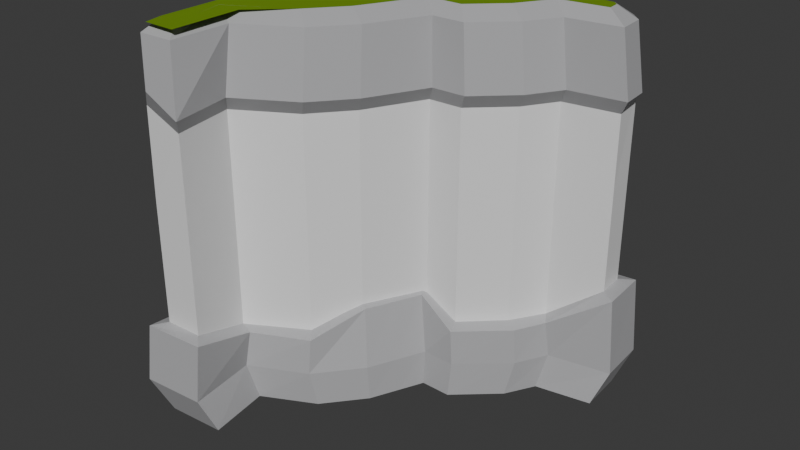 # Source: CliffCorner2.blend  (saved by Blender 4.0.36; exported with 4.5.12 LTS)
import bpy
from mathutils import Matrix  # noqa: F401  (used for matrix-valued properties, if any)

bpy.ops.wm.read_factory_settings(use_empty=True)
scene = bpy.context.scene
scene.name = 'Scene'

# ---- collections
col_collection = bpy.data.collections.new('Collection'); scene.collection.children.link(col_collection)

# ---- materials (node trees are filled in below, after node groups)
mat_material_004 = bpy.data.materials.new('Material.004')
mat_material_004.use_transparent_shadow = False
mat_material_001 = bpy.data.materials.new('Material.001')
mat_material_001.use_transparent_shadow = False
mat_material_002 = bpy.data.materials.new('Material.002')
mat_material_002.use_transparent_shadow = False
mat_material_005 = bpy.data.materials.new('Material.005')
mat_material_005.use_transparent_shadow = False

# ---- material node trees
mat_material_004.use_nodes = True; mat_material_004.node_tree.nodes.clear()
_N = mat_material_004.node_tree.nodes; _L = mat_material_004.node_tree.links
n0 = _N.new('ShaderNodeBsdfPrincipled'); n0.name = 'Principled BSDF'; n0.location = (10, 300)
n0.distribution = 'GGX'
n0.subsurface_method = 'RANDOM_WALK_SKIN'
n0.inputs[3].default_value = 1.45
n0.inputs[27].default_value = (0.0, 0.0, 0.0, 1.0)
n0.inputs[28].default_value = 1.0
n1 = _N.new('ShaderNodeOutputMaterial'); n1.name = 'Material Output'; n1.location = (300, 300)
_L.new(n0.outputs[0], n1.inputs[0])
n1.is_active_output = True
mat_material_001.use_nodes = True; mat_material_001.node_tree.nodes.clear()
_N = mat_material_001.node_tree.nodes; _L = mat_material_001.node_tree.links
n0 = _N.new('ShaderNodeBsdfPrincipled'); n0.name = 'Principled BSDF'; n0.location = (10, 300)
n0.distribution = 'GGX'
n0.subsurface_method = 'RANDOM_WALK_SKIN'
n0.inputs[0].default_value = (0.1651, 0.305, 0.002428, 1.0)
n0.inputs[3].default_value = 1.45
n0.inputs[27].default_value = (0.0, 0.0, 0.0, 1.0)
n0.inputs[28].default_value = 1.0
n1 = _N.new('ShaderNodeOutputMaterial'); n1.name = 'Material Output'; n1.location = (300, 300)
_L.new(n0.outputs[0], n1.inputs[0])
n1.is_active_output = True
mat_material_002.use_nodes = True; mat_material_002.node_tree.nodes.clear()
_N = mat_material_002.node_tree.nodes; _L = mat_material_002.node_tree.links
n0 = _N.new('ShaderNodeBsdfPrincipled'); n0.name = 'Principled BSDF'; n0.location = (10, 300)
n0.distribution = 'GGX'
n0.subsurface_method = 'RANDOM_WALK_SKIN'
n0.inputs[0].default_value = (0.4607, 0.4607, 0.4721, 1.0)
n0.inputs[3].default_value = 1.45
n0.inputs[27].default_value = (0.0, 0.0, 0.0, 1.0)
n0.inputs[28].default_value = 1.0
n1 = _N.new('ShaderNodeOutputMaterial'); n1.name = 'Material Output'; n1.location = (300, 300)
_L.new(n0.outputs[0], n1.inputs[0])
n1.is_active_output = True
mat_material_005.use_nodes = True; mat_material_005.node_tree.nodes.clear()
_N = mat_material_005.node_tree.nodes; _L = mat_material_005.node_tree.links
n0 = _N.new('ShaderNodeBsdfPrincipled'); n0.name = 'Principled BSDF'; n0.location = (10, 300)
n0.distribution = 'GGX'
n0.subsurface_method = 'RANDOM_WALK_SKIN'
n0.inputs[0].default_value = (0.4607, 0.4607, 0.4721, 1.0)
n0.inputs[3].default_value = 1.45
n0.inputs[27].default_value = (0.0, 0.0, 0.0, 1.0)
n0.inputs[28].default_value = 1.0
n1 = _N.new('ShaderNodeOutputMaterial'); n1.name = 'Material Output'; n1.location = (300, 300)
_L.new(n0.outputs[0], n1.inputs[0])
n1.is_active_output = True

# ---- world
world_world = bpy.data.worlds.new('World'); scene.world = world_world
world_world.use_nodes = True; world_world.node_tree.nodes.clear()
_N = world_world.node_tree.nodes; _L = world_world.node_tree.links
n0 = _N.new('ShaderNodeOutputWorld'); n0.name = 'World Output'; n0.location = (300, 300)
n1 = _N.new('ShaderNodeBackground'); n1.name = 'Background'; n1.location = (10, 300)
n1.inputs[0].default_value = (0.05088, 0.05088, 0.05088, 1.0)
_L.new(n1.outputs[0], n0.inputs[0])
n0.is_active_output = True
world_world.color = (0.05088, 0.05088, 0.05088)
world_world.use_sun_shadow = False
world_world.sun_shadow_jitter_overblur = 0.0

# ---- meshes
me_plane_008 = bpy.data.meshes.new('Plane.008')
me_plane_008.from_pydata([(7.122, 5.798, 3.413), (7.122, 5.798, 7.27), (7.122, 5.798, 11.13), (7.122, 5.798, 14.98), (4.155, 5.402, 14.98), (4.155, 5.402, 11.13), (4.155, 5.402, 7.27), (4.155, 5.402, 3.413), (-7.075, -5.236, 3.413), (-7.075, -5.236, 7.27), (-7.075, -5.236, 11.13), (-7.075, -5.236, 14.98), (-6.485, -8.598, 14.98), (-6.485, -8.598, 11.13), (-6.485, -8.598, 7.27), (-6.485, -8.598, 3.413), (-8.5, -8.677, 3.413), (-8.5, -8.677, 7.27), (-8.5, -8.677, 11.13), (-8.55, -8.573, 15.81), (-8.511, 7.682, 15.81), (-8.461, 7.578, 11.13), (-8.461, 7.578, 7.27), (-8.461, 7.578, 3.413), (-0.7486, 1.724, 3.413), (-0.7486, 1.724, 7.27), (-0.7486, 1.724, 11.13), (-0.7486, 1.724, 14.98), (-2.331, -1.44, 14.98), (-2.331, -1.44, 11.13), (-2.331, -1.44, 7.27), (-2.331, -1.44, 3.413), (3.048, 3.623, 14.98), (3.048, 3.623, 11.13), (3.048, 3.623, 7.27), (3.048, 3.623, 3.413), (6.953, 7.405, 15.81), (7.003, 7.301, 11.13), (7.003, 7.301, 7.27), (7.003, 7.301, 3.413), (-3.992, -3.457, 14.98), (-3.992, -3.457, 11.13), (-3.992, -3.457, 7.27), (-3.992, -3.457, 3.413), (1.071, 1.764, 14.98), (1.071, 1.764, 11.13), (1.071, 1.764, 7.27), (1.071, 1.764, 3.413), (5.734, 6.796, 19.7), (-8.161, 7.045, 19.7), (-8.196, -7.601, 19.7), (2.341, 3.67, 19.71), (0.6801, 2.109, 19.71), (3.506, 5.542, 19.71), (6.051, 5.882, 19.71), (6.0, 6.526, 19.71), (-1.188, 2.068, 19.71), (-2.829, -1.214, 19.71), (-4.301, -3.001, 19.71), (-6.248, -4.855, 19.71), (-6.224, -8.65, 19.72), (-7.964, -8.612, 19.71), (5.734, 6.796, 19.7), (-8.161, 7.045, 19.7), (-8.196, -7.601, 19.7), (7.122, 5.798, 14.98), (4.155, 5.402, 14.98), (-7.075, -5.236, 14.98), (-6.485, -8.598, 14.98), (-8.55, -8.573, 15.81), (-8.511, 7.682, 15.81), (-0.7486, 1.724, 14.98), (-2.331, -1.44, 14.98), (3.048, 3.623, 14.98), (6.953, 7.405, 15.81), (-3.992, -3.457, 14.98), (1.071, 1.764, 14.98), (2.341, 3.67, 19.71), (0.6801, 2.109, 19.71), (3.506, 5.542, 19.71), (6.051, 5.882, 19.71), (6.0, 6.526, 19.71), (-1.188, 2.068, 19.71), (-2.829, -1.214, 19.71), (-4.301, -3.001, 19.71), (-7.513, -4.855, 19.71), (-6.997, -7.798, 19.71), (-7.964, -7.836, 19.71), (7.666, 5.301, 15.82), (-6.531, -5.733, 15.82), (-7.867, -9.061, 16.73), (-0.2048, 1.228, 15.82), (4.699, 4.906, 15.82), (-5.941, -9.095, 15.82), (-1.787, -1.936, 15.82), (3.592, 3.126, 15.82), (7.547, 6.804, 15.82), (-3.448, -3.953, 15.82), (1.615, 1.267, 15.82), (-8.18, 7.356, 19.22), (6.572, 7.092, 19.22), (-8.217, -8.151, 19.22), (-8.193, -8.752, 19.24), (3.393, 2.981, 19.24), (1.507, 1.208, 19.24), (4.45, 4.679, 19.24), (7.28, 5.056, 19.24), (7.166, 6.49, 19.24), (-0.2286, 1.17, 19.24), (-1.738, -1.848, 19.24), (-3.322, -3.772, 19.24), (-6.264, -5.47, 19.24), (-6.361, -8.677, 19.24), (-8.167, -8.256, 0.0), (-8.13, 7.251, 0.0), (6.623, 6.987, 0.0), (6.736, 5.553, 0.0), (3.906, 5.176, 0.0), (2.85, 3.478, 0.0), (0.9631, 1.705, 0.0), (-0.7724, 1.667, 0.0), (-2.282, -1.351, 0.0), (-3.866, -3.275, 0.0), (-6.807, -4.973, 1.043e-06), (-6.245, -8.18, 1.043e-06), (7.122, 5.798, 3.413), (4.155, 5.402, 3.413), (-7.075, -5.236, 3.413), (-6.485, -8.598, 3.413), (-8.5, -8.677, 3.413), (-8.461, 7.578, 3.413), (-0.7486, 1.724, 3.413), (-2.331, -1.44, 3.413), (3.048, 3.623, 3.413), (7.003, 7.301, 3.413), (-3.992, -3.457, 3.413), (1.071, 1.764, 3.413), (-8.167, -8.256, 0.0), (-8.13, 7.251, 0.0), (6.623, 6.987, 0.0), (6.736, 5.553, 0.0), (3.906, 5.176, 0.0), (2.85, 3.478, 0.0), (0.9631, 1.705, 0.0), (-0.7724, 1.667, 0.0), (-2.282, -1.351, 0.0), (-3.866, -3.275, 0.0), (-6.807, -4.973, 1.043e-06), (-6.245, -8.18, 1.043e-06), (7.122, 5.798, 3.413), (4.155, 5.402, 3.413), (-7.075, -5.236, 3.413), (-6.485, -8.598, 3.413), (-8.5, -8.677, 3.413), (-8.461, 7.578, 3.413), (-0.7486, 1.724, 3.413), (-2.331, -1.44, 3.413), (3.048, 3.623, 3.413), (7.003, 7.301, 3.413), (-3.992, -3.457, 3.413), (1.071, 1.764, 3.413), (4.155, 5.402, 3.413), (-6.485, -8.598, 4.598), (-8.461, 7.578, 3.413), (-2.745, -1.188, 4.629), (3.048, 3.623, 3.413), (7.003, 7.301, 5.666), (-3.992, -3.457, 3.413), (1.071, 1.764, 3.413), (7.122, 5.798, 5.666), (-7.075, -5.236, 3.413), (-8.5, -8.677, 4.598), (-1.163, 1.976, 4.629), (-8.7, -8.8, -0.5937), (-8.665, 7.799, -0.5884), (7.139, 7.544, -0.5965), (7.323, 5.024, -0.5583), (4.342, 4.537, -0.5791), (3.4, 3.022, -0.6455), (1.245, 0.9995, -0.5963), (-0.3497, 1.006, -0.5661), (-1.68, -1.74, -0.6437), (-3.394, -3.825, -0.6357), (-6.093, -5.339, -0.5423), (-5.589, -8.643, -0.5415), (4.667, 4.565, 3.43), (-5.762, -9.261, 4.57), (-9.142, 8.272, 3.291), (-1.924, -1.725, 4.627), (3.811, 3.005, 3.396), (7.674, 8.004, 5.538), (-3.363, -4.21, 3.398), (1.449, 0.8585, 3.417), (7.915, 5.222, 5.622), (-6.172, -5.62, 3.451), (-9.169, -9.38, 4.458), (-0.6423, 1.144, 4.638), (4.807, 4.802, 1.427), (-5.945, -9.46, 1.424), (-9.356, 8.483, 1.349), (-1.635, -1.967, 1.383), (3.857, 3.178, 1.374), (7.871, 8.207, 1.341), (-3.52, -4.248, 1.38), (1.472, 0.9766, 1.411), (8.096, 5.406, 1.406), (-6.429, -5.792, 1.458), (-9.388, -9.606, 1.337), (-0.256, 0.9985, 1.43), (-0.756, 7.002, -0.4483), (-0.7262, 7.387, 3.665), (-0.7262, 7.387, 5.022), (-0.7679, 7.668, -1.162), (-0.7326, 8.23, 4.871), (-0.7421, 8.479, 1.173), (-1.527, 0.1581, 0.0), (-1.54, 0.1424, 3.413), (-1.954, 0.3938, 4.629), (-1.015, -0.3669, -0.6049), (-1.283, -0.2903, 4.633), (-0.9456, -0.4844, 1.407)], [], [(24, 47, 46, 25), (25, 46, 45, 26), (26, 45, 44, 27), (8, 43, 42, 9), (9, 42, 41, 10), (10, 41, 40, 11), (0, 39, 38, 1), (1, 38, 37, 2), (2, 37, 36, 3), (47, 35, 34, 46), (46, 34, 33, 45), (45, 33, 32, 44), (43, 31, 30, 42), (42, 30, 29, 41), (41, 29, 28, 40), (39, 23, 22, 38), (38, 22, 21, 37), (37, 21, 20, 36), (16, 15, 14, 17), (17, 14, 13, 18), (18, 13, 12, 19), (35, 7, 6, 34), (34, 6, 5, 33), (33, 5, 4, 32), (31, 24, 25, 30), (30, 25, 26, 29), (29, 26, 27, 28), (23, 16, 17, 22), (22, 17, 18, 21), (21, 18, 19, 20), (15, 8, 9, 14), (14, 9, 10, 13), (13, 10, 11, 12), (7, 0, 1, 6), (6, 1, 2, 5), (5, 2, 3, 4), (54, 55, 48, 49, 50, 61, 60, 59, 58, 57, 56, 52, 51, 53), (76, 73, 95, 98), (67, 75, 97, 89), (68, 67, 89, 93), (74, 70, 99, 100), (72, 71, 91, 94), (69, 68, 93, 90), (92, 88, 106, 105), (93, 89, 111, 112), (94, 91, 108, 109), (95, 92, 105, 103), (97, 94, 109, 110), (98, 95, 103, 104), (90, 93, 112, 102, 101, 69), (89, 97, 110, 111), (91, 98, 104, 108), (73, 66, 92, 95), (66, 65, 88, 92), (71, 76, 98, 91), (65, 74, 96, 88), (75, 72, 94, 97), (63, 62, 100, 99), (87, 64, 101, 102), (77, 78, 104, 103), (79, 77, 103, 105), (80, 79, 105, 106), (81, 80, 106, 107), (78, 82, 108, 104), (82, 83, 109, 108), (83, 84, 110, 109), (84, 85, 111, 110), (85, 86, 112, 111), (86, 87, 102, 112), (62, 81, 107, 100), (88, 96, 74, 100, 107, 106), (64, 63, 99, 70, 69, 101), (113, 114, 115, 116, 117, 118, 119, 120, 121, 122, 123, 124), (120, 119, 136, 131), (123, 122, 135, 127), (116, 115, 134, 125), (119, 118, 133, 136), (122, 121, 132, 135), (115, 114, 130, 134), (113, 124, 128, 129), (118, 117, 126, 133), (121, 120, 131, 132), (114, 113, 129, 130), (124, 123, 127, 128), (117, 116, 125, 126), (137, 148, 147, 146, 145, 215, 144, 143, 142, 141, 140, 139, 209, 138), (144, 155, 160, 143), (147, 151, 159, 146), (140, 149, 158, 139), (143, 160, 157, 142), (146, 159, 156, 145), (209, 210, 154, 138), (137, 153, 152, 148), (142, 157, 150, 141), (215, 216, 155, 144), (138, 154, 153, 137), (148, 152, 151, 147), (141, 150, 149, 140), (211, 166, 190, 213), (217, 164, 188, 219), (167, 170, 194, 191), (169, 161, 185, 193), (164, 167, 191, 188), (161, 165, 189, 185), (168, 172, 196, 192), (170, 162, 186, 194), (165, 168, 192, 189), (162, 171, 195, 186), (171, 163, 187, 195), (166, 169, 193, 190), (156, 159, 167, 164), (149, 150, 161, 169), (159, 151, 170, 167), (216, 156, 164, 217), (210, 158, 166, 211), (158, 149, 169, 166), (153, 154, 163, 171), (152, 153, 171, 162), (157, 160, 168, 165), (151, 152, 162, 170), (160, 155, 172, 168), (150, 157, 165, 161), (173, 174, 212, 175, 176, 177, 178, 179, 180, 218, 181, 182, 183, 184), (208, 204, 192, 196), (206, 203, 191, 194), (205, 202, 190, 193), (204, 201, 189, 192), (203, 200, 188, 191), (214, 199, 187, 213), (207, 198, 186, 195), (201, 197, 185, 189), (220, 208, 196, 219), (199, 207, 195, 187), (198, 206, 194, 186), (197, 205, 193, 185), (177, 176, 205, 197), (184, 183, 206, 198), (174, 173, 207, 199), (218, 180, 208, 220), (178, 177, 197, 201), (173, 184, 198, 207), (212, 174, 199, 214), (182, 181, 200, 203), (179, 178, 201, 204), (176, 175, 202, 205), (183, 182, 203, 206), (180, 179, 204, 208), (175, 212, 214, 202), (202, 214, 213, 190), (154, 210, 211, 163), (163, 211, 213, 187), (139, 158, 210, 209), (181, 218, 220, 200), (200, 220, 219, 188), (155, 216, 217, 172), (172, 217, 219, 196), (145, 156, 216, 215)])
me_plane_008.polygons.foreach_set('material_index', [0, 0, 0, 0, 0, 0, 0, 0, 0, 0, 0, 0, 0, 0, 0, 0, 0, 0, 0, 0, 0, 0, 0, 0, 0, 0, 0, 0, 0, 0, 0, 0, 0, 0, 0, 0, 1, 2, 2, 2, 2, 2, 2, 2, 2, 2, 2, 2, 2, 2, 2, 2, 2, 2, 2, 2, 2, 2, 2, 2, 2, 2, 2, 2, 2, 2, 2, 2, 2, 2, 2, 2, 0, 0, 0, 0, 0, 0, 0, 0, 0, 0, 0, 0, 0, 3, 3, 3, 3, 3, 3, 3, 3, 3, 3, 3, 3, 3, 3, 3, 3, 3, 3, 3, 3, 3, 3, 3, 3, 3, 3, 3, 3, 3, 3, 3, 3, 3, 3, 3, 3, 3, 3, 3, 3, 3, 3, 3, 3, 3, 3, 3, 3, 3, 3, 3, 3, 3, 3, 3, 3, 3, 3, 3, 3, 3, 3, 3, 3, 3, 3, 3, 3, 3, 3, 3, 3])
_uv = me_plane_008.uv_layers.new(name='UVMap')
_uv.uv.foreach_set('vector', [0.4576, 0.5915, 0.5528, 0.5936, 0.5528, 0.5936, 0.4576, 0.5915, 0.4576, 0.5915, 0.5528, 0.5936, 0.5528, 0.5936, 0.4576, 0.5915, 0.4576, 0.5915, 0.5528, 0.5936, 0.5528, 0.5936, 0.4576, 0.5915, 0.1574, 0.2271, 0.2879, 0.3203, 0.2879, 0.3203, 0.1574, 0.2271, 0.1574, 0.2271, 0.2879, 0.3203, 0.2879, 0.3203, 0.1574, 0.2271, 0.1574, 0.2271, 0.2879, 0.3203, 0.2879, 0.3203, 0.1574, 0.2271, 0.8696, 0.8047, 0.8634, 0.8834, 0.8634, 0.8834, 0.8696, 0.8047, 0.8696, 0.8047, 0.8634, 0.8834, 0.8634, 0.8834, 0.8696, 0.8047, 0.8696, 0.8047, 0.8634, 0.8834, 0.8634, 0.8834, 0.8696, 0.8047, 0.5528, 0.5936, 0.6564, 0.6909, 0.6564, 0.6909, 0.5528, 0.5936, 0.5528, 0.5936, 0.6564, 0.6909, 0.6564, 0.6909, 0.5528, 0.5936, 0.5528, 0.5936, 0.6564, 0.6909, 0.6564, 0.6909, 0.5528, 0.5936, 0.2879, 0.3203, 0.3748, 0.4259, 0.3748, 0.4259, 0.2879, 0.3203, 0.2879, 0.3203, 0.3748, 0.4259, 0.3748, 0.4259, 0.2879, 0.3203, 0.2879, 0.3203, 0.3748, 0.4259, 0.3748, 0.4259, 0.2879, 0.3203, 0.8634, 0.8834, 0.05393, 0.8979, 0.05393, 0.8979, 0.8634, 0.8834, 0.8634, 0.8834, 0.05393, 0.8979, 0.05393, 0.8979, 0.8634, 0.8834, 0.8634, 0.8834, 0.05393, 0.8979, 0.05393, 0.8979, 0.8634, 0.8834, 0.05186, 0.04702, 0.1264, 0.05116, 0.1264, 0.05116, 0.05186, 0.04702, 0.05186, 0.04702, 0.1264, 0.05116, 0.1264, 0.05116, 0.05186, 0.04702, 0.05186, 0.04702, 0.1264, 0.05116, 0.1264, 0.05116, 0.05186, 0.04702, 0.6564, 0.6909, 0.7143, 0.784, 0.7143, 0.784, 0.6564, 0.6909, 0.6564, 0.6909, 0.7143, 0.784, 0.7143, 0.784, 0.6564, 0.6909, 0.6564, 0.6909, 0.7143, 0.784, 0.7143, 0.784, 0.6564, 0.6909, 0.3748, 0.4259, 0.4576, 0.5915, 0.4576, 0.5915, 0.3748, 0.4259, 0.3748, 0.4259, 0.4576, 0.5915, 0.4576, 0.5915, 0.3748, 0.4259, 0.3748, 0.4259, 0.4576, 0.5915, 0.4576, 0.5915, 0.3748, 0.4259, 0.05393, 0.8979, 0.05186, 0.04702, 0.05186, 0.04702, 0.05393, 0.8979, 0.05393, 0.8979, 0.05186, 0.04702, 0.05186, 0.04702, 0.05393, 0.8979, 0.05393, 0.8979, 0.05186, 0.04702, 0.05186, 0.04702, 0.05393, 0.8979, 0.1264, 0.05116, 0.1574, 0.2271, 0.1574, 0.2271, 0.1264, 0.05116, 0.1264, 0.05116, 0.1574, 0.2271, 0.1574, 0.2271, 0.1264, 0.05116, 0.1264, 0.05116, 0.1574, 0.2271, 0.1574, 0.2271, 0.1264, 0.05116, 0.7143, 0.784, 0.8696, 0.8047, 0.8696, 0.8047, 0.7143, 0.784, 0.7143, 0.784, 0.8696, 0.8047, 0.8696, 0.8047, 0.7143, 0.784, 0.7143, 0.784, 0.8696, 0.8047, 0.8696, 0.8047, 0.7143, 0.784, 0.8386, 0.8288, 0.8418, 0.8581, 0.8354, 0.8646, 0.08618, 0.865, 0.06819, 0.07494, 0.0718, 0.0694, 0.1068, 0.07884, 0.1154, 0.2278, 0.2715, 0.3422, 0.3503, 0.4406, 0.4438, 0.6172, 0.5425, 0.6233, 0.6348, 0.7077, 0.7053, 0.8038, 0.5528, 0.5936, 0.6564, 0.6909, 0.6564, 0.6909, 0.5528, 0.5936, 0.1574, 0.2271, 0.2879, 0.3203, 0.2879, 0.3203, 0.1574, 0.2271, 0.1264, 0.05116, 0.1574, 0.2271, 0.1574, 0.2271, 0.1264, 0.05116, 0.8634, 0.8834, 0.05393, 0.8979, 0.05393, 0.8979, 0.8634, 0.8834, 0.3748, 0.4259, 0.4576, 0.5915, 0.4576, 0.5915, 0.3748, 0.4259, 0.05186, 0.04702, 0.1264, 0.05116, 0.1264, 0.05116, 0.05186, 0.04702, 0.7143, 0.784, 0.8696, 0.8047, 0.8696, 0.8047, 0.7143, 0.784, 0.1264, 0.05116, 0.1574, 0.2271, 0.1574, 0.2271, 0.1264, 0.05116, 0.3748, 0.4259, 0.4576, 0.5915, 0.4576, 0.5915, 0.3748, 0.4259, 0.6564, 0.6909, 0.7143, 0.784, 0.7143, 0.784, 0.6564, 0.6909, 0.2879, 0.3203, 0.3748, 0.4259, 0.3748, 0.4259, 0.2879, 0.3203, 0.5528, 0.5936, 0.6564, 0.6909, 0.6564, 0.6909, 0.5528, 0.5936, 0.05186, 0.04702, 0.1264, 0.05116, 0.1264, 0.05116, 0.05186, 0.04702, 0.05186, 0.04702, 0.05186, 0.04702, 0.1574, 0.2271, 0.2879, 0.3203, 0.2879, 0.3203, 0.1574, 0.2271, 0.4576, 0.5915, 0.5528, 0.5936, 0.5528, 0.5936, 0.4576, 0.5915, 0.6564, 0.6909, 0.7143, 0.784, 0.7143, 0.784, 0.6564, 0.6909, 0.7143, 0.784, 0.8696, 0.8047, 0.8696, 0.8047, 0.7143, 0.784, 0.4576, 0.5915, 0.5528, 0.5936, 0.5528, 0.5936, 0.4576, 0.5915, 0.8696, 0.8047, 0.8634, 0.8834, 0.8634, 0.8834, 0.8696, 0.8047, 0.2879, 0.3203, 0.3748, 0.4259, 0.3748, 0.4259, 0.2879, 0.3203, 0.08618, 0.865, 0.8354, 0.8646, 0.8634, 0.8834, 0.05393, 0.8979, 0.0718, 0.0694, 0.06819, 0.07494, 0.05186, 0.04702, 0.05186, 0.04702, 0.6348, 0.7077, 0.5425, 0.6233, 0.5528, 0.5936, 0.6564, 0.6909, 0.7053, 0.8038, 0.6348, 0.7077, 0.6564, 0.6909, 0.7143, 0.784, 0.8386, 0.8288, 0.7053, 0.8038, 0.7143, 0.784, 0.8696, 0.8047, 0.8418, 0.8581, 0.8386, 0.8288, 0.8696, 0.8047, 0.8634, 0.8834, 0.5425, 0.6233, 0.4438, 0.6172, 0.4576, 0.5915, 0.5528, 0.5936, 0.4438, 0.6172, 0.3503, 0.4406, 0.3748, 0.4259, 0.4576, 0.5915, 0.3503, 0.4406, 0.2715, 0.3422, 0.2879, 0.3203, 0.3748, 0.4259, 0.2715, 0.3422, 0.1154, 0.2278, 0.1574, 0.2271, 0.2879, 0.3203, 0.1154, 0.2278, 0.1068, 0.07884, 0.1264, 0.05116, 0.1574, 0.2271, 0.1068, 0.07884, 0.0718, 0.0694, 0.05186, 0.04702, 0.1264, 0.05116, 0.8354, 0.8646, 0.8418, 0.8581, 0.8634, 0.8834, 0.8634, 0.8834, 0.8696, 0.8047, 0.8634, 0.8834, 0.8634, 0.8834, 0.8634, 0.8834, 0.8634, 0.8834, 0.8696, 0.8047, 0.06819, 0.07494, 0.08618, 0.865, 0.05393, 0.8979, 0.05393, 0.8979, 0.05186, 0.04702, 0.05186, 0.04702, 0.05186, 0.04702, 0.05393, 0.8979, 0.8634, 0.8834, 0.8696, 0.8047, 0.7143, 0.784, 0.6564, 0.6909, 0.5528, 0.5936, 0.4576, 0.5915, 0.3748, 0.4259, 0.2879, 0.3203, 0.1574, 0.2271, 0.1264, 0.05116, 0.4576, 0.5915, 0.5528, 0.5936, 0.5528, 0.5936, 0.4576, 0.5915, 0.1574, 0.2271, 0.2879, 0.3203, 0.2879, 0.3203, 0.1574, 0.2271, 0.8696, 0.8047, 0.8634, 0.8834, 0.8634, 0.8834, 0.8696, 0.8047, 0.5528, 0.5936, 0.6564, 0.6909, 0.6564, 0.6909, 0.5528, 0.5936, 0.2879, 0.3203, 0.3748, 0.4259, 0.3748, 0.4259, 0.2879, 0.3203, 0.8634, 0.8834, 0.05393, 0.8979, 0.05393, 0.8979, 0.8634, 0.8834, 0.05186, 0.04702, 0.1264, 0.05116, 0.1264, 0.05116, 0.05186, 0.04702, 0.6564, 0.6909, 0.7143, 0.784, 0.7143, 0.784, 0.6564, 0.6909, 0.3748, 0.4259, 0.4576, 0.5915, 0.4576, 0.5915, 0.3748, 0.4259, 0.05393, 0.8979, 0.05186, 0.04702, 0.05186, 0.04702, 0.05393, 0.8979, 0.1264, 0.05116, 0.1574, 0.2271, 0.1574, 0.2271, 0.1264, 0.05116, 0.7143, 0.784, 0.8696, 0.8047, 0.8696, 0.8047, 0.7143, 0.784, 0.05186, 0.04702, 0.1264, 0.05116, 0.1574, 0.2271, 0.2879, 0.3203, 0.3748, 0.4259, 0.4162, 0.5087, 0.4576, 0.5915, 0.5528, 0.5936, 0.6564, 0.6909, 0.7143, 0.784, 0.8696, 0.8047, 0.8634, 0.8834, 0.4587, 0.8906, 0.05393, 0.8979, 0.4576, 0.5915, 0.4576, 0.5915, 0.5528, 0.5936, 0.5528, 0.5936, 0.1574, 0.2271, 0.1574, 0.2271, 0.2879, 0.3203, 0.2879, 0.3203, 0.8696, 0.8047, 0.8696, 0.8047, 0.8634, 0.8834, 0.8634, 0.8834, 0.5528, 0.5936, 0.5528, 0.5936, 0.6564, 0.6909, 0.6564, 0.6909, 0.2879, 0.3203, 0.2879, 0.3203, 0.3748, 0.4259, 0.3748, 0.4259, 0.4587, 0.8906, 0.4587, 0.8906, 0.05393, 0.8979, 0.05393, 0.8979, 0.05186, 0.04702, 0.05186, 0.04702, 0.1264, 0.05116, 0.1264, 0.05116, 0.6564, 0.6909, 0.6564, 0.6909, 0.7143, 0.784, 0.7143, 0.784, 0.4162, 0.5087, 0.4162, 0.5087, 0.4576, 0.5915, 0.4576, 0.5915, 0.05393, 0.8979, 0.05393, 0.8979, 0.05186, 0.04702, 0.05186, 0.04702, 0.1264, 0.05116, 0.1264, 0.05116, 0.1574, 0.2271, 0.1574, 0.2271, 0.7143, 0.784, 0.7143, 0.784, 0.8696, 0.8047, 0.8696, 0.8047, 0.4587, 0.8906, 0.8634, 0.8834, 0.8634, 0.8834, 0.4587, 0.8906, 0.4162, 0.5087, 0.3748, 0.4259, 0.3748, 0.4259, 0.4162, 0.5087, 0.2879, 0.3203, 0.1574, 0.2271, 0.1574, 0.2271, 0.2879, 0.3203, 0.8696, 0.8047, 0.7143, 0.784, 0.7143, 0.784, 0.8696, 0.8047, 0.3748, 0.4259, 0.2879, 0.3203, 0.2879, 0.3203, 0.3748, 0.4259, 0.7143, 0.784, 0.6564, 0.6909, 0.6564, 0.6909, 0.7143, 0.784, 0.5528, 0.5936, 0.4576, 0.5915, 0.4576, 0.5915, 0.5528, 0.5936, 0.1574, 0.2271, 0.1264, 0.05116, 0.1264, 0.05116, 0.1574, 0.2271, 0.6564, 0.6909, 0.5528, 0.5936, 0.5528, 0.5936, 0.6564, 0.6909, 0.1264, 0.05116, 0.05186, 0.04702, 0.05186, 0.04702, 0.1264, 0.05116, 0.05186, 0.04702, 0.05393, 0.8979, 0.05393, 0.8979, 0.05186, 0.04702, 0.8634, 0.8834, 0.8696, 0.8047, 0.8696, 0.8047, 0.8634, 0.8834, 0.3748, 0.4259, 0.2879, 0.3203, 0.2879, 0.3203, 0.3748, 0.4259, 0.8696, 0.8047, 0.7143, 0.784, 0.7143, 0.784, 0.8696, 0.8047, 0.2879, 0.3203, 0.1574, 0.2271, 0.1574, 0.2271, 0.2879, 0.3203, 0.4162, 0.5087, 0.3748, 0.4259, 0.3748, 0.4259, 0.4162, 0.5087, 0.4587, 0.8906, 0.8634, 0.8834, 0.8634, 0.8834, 0.4587, 0.8906, 0.8634, 0.8834, 0.8696, 0.8047, 0.8696, 0.8047, 0.8634, 0.8834, 0.05186, 0.04702, 0.05393, 0.8979, 0.05393, 0.8979, 0.05186, 0.04702, 0.1264, 0.05116, 0.05186, 0.04702, 0.05186, 0.04702, 0.1264, 0.05116, 0.6564, 0.6909, 0.5528, 0.5936, 0.5528, 0.5936, 0.6564, 0.6909, 0.1574, 0.2271, 0.1264, 0.05116, 0.1264, 0.05116, 0.1574, 0.2271, 0.5528, 0.5936, 0.4576, 0.5915, 0.4576, 0.5915, 0.5528, 0.5936, 0.7143, 0.784, 0.6564, 0.6909, 0.6564, 0.6909, 0.7143, 0.784, 0.05186, 0.04702, 0.05393, 0.8979, 0.4587, 0.8906, 0.8634, 0.8834, 0.8696, 0.8047, 0.7143, 0.784, 0.6564, 0.6909, 0.5528, 0.5936, 0.4576, 0.5915, 0.4162, 0.5087, 0.3748, 0.4259, 0.2879, 0.3203, 0.1574, 0.2271, 0.1264, 0.05116, 0.4576, 0.5915, 0.5528, 0.5936, 0.5528, 0.5936, 0.4576, 0.5915, 0.1574, 0.2271, 0.2879, 0.3203, 0.2879, 0.3203, 0.1574, 0.2271, 0.8696, 0.8047, 0.8634, 0.8834, 0.8634, 0.8834, 0.8696, 0.8047, 0.5528, 0.5936, 0.6564, 0.6909, 0.6564, 0.6909, 0.5528, 0.5936, 0.2879, 0.3203, 0.3748, 0.4259, 0.3748, 0.4259, 0.2879, 0.3203, 0.4587, 0.8906, 0.05393, 0.8979, 0.05393, 0.8979, 0.4587, 0.8906, 0.05186, 0.04702, 0.1264, 0.05116, 0.1264, 0.05116, 0.05186, 0.04702, 0.6564, 0.6909, 0.7143, 0.784, 0.7143, 0.784, 0.6564, 0.6909, 0.4162, 0.5087, 0.4576, 0.5915, 0.4576, 0.5915, 0.4162, 0.5087, 0.05393, 0.8979, 0.05186, 0.04702, 0.05186, 0.04702, 0.05393, 0.8979, 0.1264, 0.05116, 0.1574, 0.2271, 0.1574, 0.2271, 0.1264, 0.05116, 0.7143, 0.784, 0.8696, 0.8047, 0.8696, 0.8047, 0.7143, 0.784, 0.7143, 0.784, 0.8696, 0.8047, 0.8696, 0.8047, 0.7143, 0.784, 0.1264, 0.05116, 0.1574, 0.2271, 0.1574, 0.2271, 0.1264, 0.05116, 0.05393, 0.8979, 0.05186, 0.04702, 0.05186, 0.04702, 0.05393, 0.8979, 0.4162, 0.5087, 0.4576, 0.5915, 0.4576, 0.5915, 0.4162, 0.5087, 0.6564, 0.6909, 0.7143, 0.784, 0.7143, 0.784, 0.6564, 0.6909, 0.05186, 0.04702, 0.1264, 0.05116, 0.1264, 0.05116, 0.05186, 0.04702, 0.4587, 0.8906, 0.05393, 0.8979, 0.05393, 0.8979, 0.4587, 0.8906, 0.2879, 0.3203, 0.3748, 0.4259, 0.3748, 0.4259, 0.2879, 0.3203, 0.5528, 0.5936, 0.6564, 0.6909, 0.6564, 0.6909, 0.5528, 0.5936, 0.8696, 0.8047, 0.8634, 0.8834, 0.8634, 0.8834, 0.8696, 0.8047, 0.1574, 0.2271, 0.2879, 0.3203, 0.2879, 0.3203, 0.1574, 0.2271, 0.4576, 0.5915, 0.5528, 0.5936, 0.5528, 0.5936, 0.4576, 0.5915, 0.8634, 0.8834, 0.4587, 0.8906, 0.4587, 0.8906, 0.8634, 0.8834, 0.8634, 0.8834, 0.4587, 0.8906, 0.4587, 0.8906, 0.8634, 0.8834, 0.05393, 0.8979, 0.4587, 0.8906, 0.4587, 0.8906, 0.05393, 0.8979, 0.05393, 0.8979, 0.4587, 0.8906, 0.4587, 0.8906, 0.05393, 0.8979, 0.8634, 0.8834, 0.8634, 0.8834, 0.4587, 0.8906, 0.4587, 0.8906, 0.3748, 0.4259, 0.4162, 0.5087, 0.4162, 0.5087, 0.3748, 0.4259, 0.3748, 0.4259, 0.4162, 0.5087, 0.4162, 0.5087, 0.3748, 0.4259, 0.4576, 0.5915, 0.4162, 0.5087, 0.4162, 0.5087, 0.4576, 0.5915, 0.4576, 0.5915, 0.4162, 0.5087, 0.4162, 0.5087, 0.4576, 0.5915, 0.3748, 0.4259, 0.3748, 0.4259, 0.4162, 0.5087, 0.4162, 0.5087])
me_plane_008.materials.append(mat_material_004)
me_plane_008.materials.append(mat_material_001)
me_plane_008.materials.append(mat_material_002)
me_plane_008.materials.append(mat_material_005)
me_plane_008.update()

# ---- objects
ob_plane_008 = bpy.data.objects.new('Plane.008', me_plane_008)

# ---- transforms, parenting, visibility, modifiers, constraints
ob_plane_008.location = (0.0, 0.0, 0.0)

# ---- collection membership
col_collection.objects.link(ob_plane_008)

# ---- scene / render settings (as saved in the file)
scene.frame_start = 1; scene.frame_end = 250; scene.frame_set(1)
scene.render.engine = 'BLENDER_EEVEE_NEXT'
scene.cycles.sampling_pattern = 'TABULATED_SOBOL'
bpy.context.view_layer.update()

# ---- added for rendering (the .blend has no active camera and no usable light): camera, sun
cam_auto = bpy.data.cameras.new('AutoCamera')
cam_auto.lens = 50.0
cam_auto.sensor_width = 36.0
cam_auto.clip_end = 1000.0
ob_auto_camera = bpy.data.objects.new('AutoCamera', cam_auto)
scene.collection.objects.link(ob_auto_camera)
ob_auto_camera.location = (29.6066, -36.8649, 33.4835)
ob_auto_camera.rotation_euler = (1.09748, -7.21219e-08, 0.694738)
scene.camera = ob_auto_camera
light_auto_sun = bpy.data.lights.new('AutoSun', 'SUN')
light_auto_sun.energy = 3.0
light_auto_sun.angle = 0.0523599
ob_auto_sun = bpy.data.objects.new('AutoSun', light_auto_sun)
scene.collection.objects.link(ob_auto_sun)
ob_auto_sun.rotation_euler = (0.872665, 0.174533, 0.523599)
bpy.context.view_layer.update()
